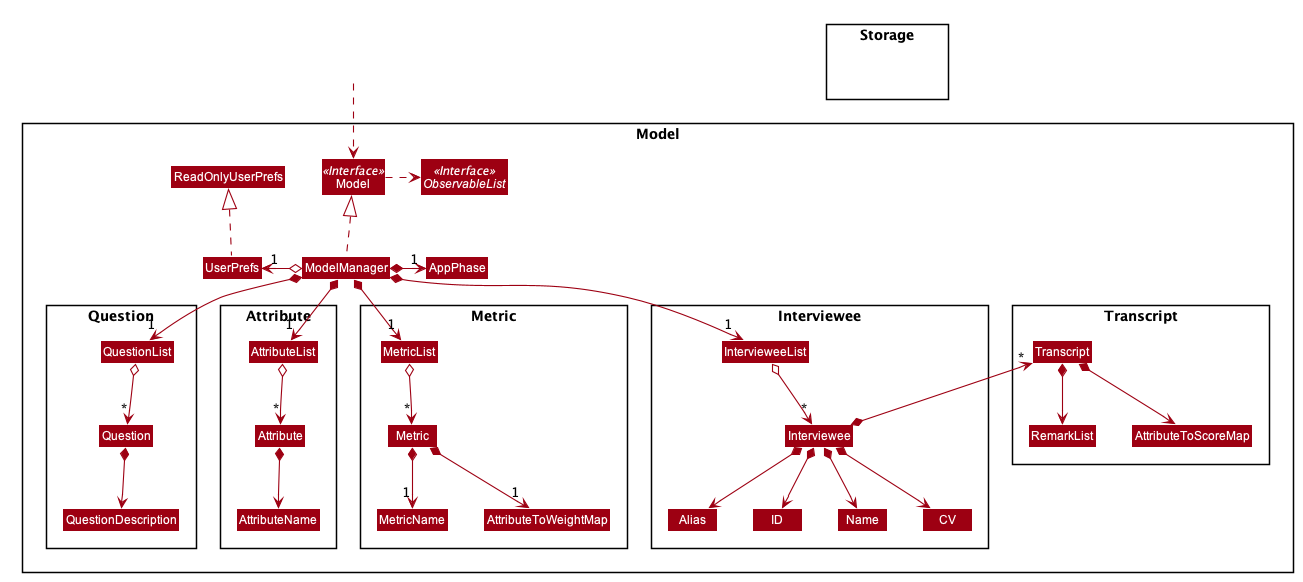

The diagram above was rendered by PlantUML. Its source (embedded in the PNG):
@startuml








skinparam BackgroundColor #FFFFFFF

skinparam Shadowing false

skinparam Class {
    FontColor #FFFFFF
    BorderThickness 1
    BorderColor #FFFFFF
    StereotypeFontColor #FFFFFF
    FontName Arial
}

skinparam Actor {
    BorderColor #000000
    Color #000000
    FontName Arial
}

skinparam Sequence {
    MessageAlign center
    BoxFontSize 15
    BoxPadding 0
    BoxFontColor #FFFFFF
    FontName Arial
}

skinparam Participant {
    FontColor #FFFFFFF
    Padding 20
}

skinparam MinClassWidth 50
skinparam ParticipantPadding 10
skinparam Shadowing false
skinparam DefaultTextAlignment center
skinparam packageStyle Rectangle

hide footbox
hide members
hide circle
skinparam arrowThickness 1.1
skinparam arrowColor #9D0012
skinparam classBackgroundColor #9D0012

Package Model <<Rectangle>> {
Interface Model <<Interface>>
Interface ObservableList <<Interface>>
Class Model
Class ModelManager
Class UserPrefs
Class ReadOnlyUserPrefs

Package Interviewee {
Class Interviewee
Class Alias
Class ID
Class Name
Class CV
Class Transcript
Class IntervieweeList
}

Package Question {
Class Question
Class QuestionDescription
Class QuestionList
}

Package Attribute {
Class Attribute
Class AttributeName
Class AttributeList
}

Package Metric {
Class MetricList
Class Metric
Class MetricName
Class AttributeToWeightMap
}

Package Transcript {
Class Transcript
Class RemarkList
Class AttributeToScoreMap
}

ModelManager .up.|> Model
Model .right.> ObservableList
ModelManager o-left-> "1" UserPrefs
UserPrefs .up.|> ReadOnlyUserPrefs

ModelManager *-right-> "1" AppPhase

ModelManager *--> "1" AttributeList
AttributeList o--> "*" Attribute
Attribute *--> AttributeName

ModelManager *--> "1" QuestionList
QuestionList o--> "*" Question
Question *--> QuestionDescription

ModelManager *--> "1" MetricList
MetricList o--> "*" Metric
Metric *--> "1" MetricName
Metric *--> "1" AttributeToWeightMap
}

ModelManager *--> "1" IntervieweeList
IntervieweeList o--> "*" Interviewee
Interviewee *--> Name
Interviewee *--> Alias
Interviewee *--> ID
Interviewee *--> CV
Interviewee *-up-> "*" Transcript
Transcript *--> RemarkList
Transcript *--> AttributeToScoreMap

Package Storage {
Class HiddenStorage #FFFFFF
}

Class HiddenOutside #FFFFFF
HiddenOutside ..> Model

@enduml